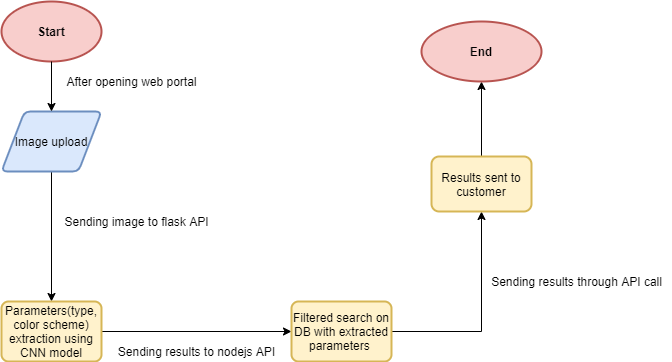

The diagram above was exported from draw.io. Its source (the exported page's mxGraphModel, read from the mxfile embedded in the PNG):
<mxGraphModel dx="1004" dy="519" grid="1" gridSize="10" guides="1" tooltips="1" connect="1" arrows="1" fold="1" page="1" pageScale="1" pageWidth="827" pageHeight="1169" math="0" shadow="0">
  <root>
    <mxCell id="WIyWlLk6GJQsqaUBKTNV-0" />
    <mxCell id="WIyWlLk6GJQsqaUBKTNV-1" parent="WIyWlLk6GJQsqaUBKTNV-0" />
    <mxCell id="NyWwl_k5gNVGK5XBJXRW-0" value="&lt;b&gt;Start&lt;/b&gt;" style="strokeWidth=2;html=1;shape=mxgraph.flowchart.start_1;whiteSpace=wrap;fillColor=#f8cecc;strokeColor=#b85450;" vertex="1" parent="WIyWlLk6GJQsqaUBKTNV-1">
      <mxGeometry x="60" y="80" width="100" height="60" as="geometry" />
    </mxCell>
    <mxCell id="NyWwl_k5gNVGK5XBJXRW-4" value="" style="edgeStyle=orthogonalEdgeStyle;rounded=0;orthogonalLoop=1;jettySize=auto;html=1;" edge="1" parent="WIyWlLk6GJQsqaUBKTNV-1" source="NyWwl_k5gNVGK5XBJXRW-1" target="NyWwl_k5gNVGK5XBJXRW-3">
      <mxGeometry relative="1" as="geometry" />
    </mxCell>
    <mxCell id="NyWwl_k5gNVGK5XBJXRW-1" value="Image upload" style="shape=parallelogram;html=1;strokeWidth=2;perimeter=parallelogramPerimeter;whiteSpace=wrap;rounded=1;arcSize=12;size=0.23;fillColor=#dae8fc;strokeColor=#6c8ebf;" vertex="1" parent="WIyWlLk6GJQsqaUBKTNV-1">
      <mxGeometry x="60" y="190" width="100" height="60" as="geometry" />
    </mxCell>
    <mxCell id="NyWwl_k5gNVGK5XBJXRW-2" value="" style="endArrow=classic;html=1;rounded=0;" edge="1" parent="WIyWlLk6GJQsqaUBKTNV-1" source="NyWwl_k5gNVGK5XBJXRW-0" target="NyWwl_k5gNVGK5XBJXRW-1">
      <mxGeometry width="50" height="50" relative="1" as="geometry">
        <mxPoint x="380" y="330" as="sourcePoint" />
        <mxPoint x="430" y="280" as="targetPoint" />
      </mxGeometry>
    </mxCell>
    <mxCell id="NyWwl_k5gNVGK5XBJXRW-8" style="edgeStyle=orthogonalEdgeStyle;rounded=0;orthogonalLoop=1;jettySize=auto;html=1;entryX=0;entryY=0.5;entryDx=0;entryDy=0;" edge="1" parent="WIyWlLk6GJQsqaUBKTNV-1" source="NyWwl_k5gNVGK5XBJXRW-3" target="NyWwl_k5gNVGK5XBJXRW-6">
      <mxGeometry relative="1" as="geometry" />
    </mxCell>
    <mxCell id="NyWwl_k5gNVGK5XBJXRW-3" value="Parameters(type, color scheme) extraction using CNN model" style="rounded=1;whiteSpace=wrap;html=1;absoluteArcSize=1;arcSize=14;strokeWidth=2;fillColor=#fff2cc;strokeColor=#d6b656;" vertex="1" parent="WIyWlLk6GJQsqaUBKTNV-1">
      <mxGeometry x="60" y="380" width="100" height="60" as="geometry" />
    </mxCell>
    <mxCell id="NyWwl_k5gNVGK5XBJXRW-10" value="" style="edgeStyle=orthogonalEdgeStyle;rounded=0;orthogonalLoop=1;jettySize=auto;html=1;" edge="1" parent="WIyWlLk6GJQsqaUBKTNV-1" source="NyWwl_k5gNVGK5XBJXRW-6" target="NyWwl_k5gNVGK5XBJXRW-9">
      <mxGeometry relative="1" as="geometry" />
    </mxCell>
    <mxCell id="NyWwl_k5gNVGK5XBJXRW-6" value="Filtered search on DB with extracted parameters&amp;nbsp;" style="rounded=1;whiteSpace=wrap;html=1;absoluteArcSize=1;arcSize=14;strokeWidth=2;fillColor=#fff2cc;strokeColor=#d6b656;" vertex="1" parent="WIyWlLk6GJQsqaUBKTNV-1">
      <mxGeometry x="350" y="380" width="100" height="60" as="geometry" />
    </mxCell>
    <mxCell id="NyWwl_k5gNVGK5XBJXRW-12" value="" style="edgeStyle=orthogonalEdgeStyle;rounded=0;orthogonalLoop=1;jettySize=auto;html=1;" edge="1" parent="WIyWlLk6GJQsqaUBKTNV-1" source="NyWwl_k5gNVGK5XBJXRW-9" target="NyWwl_k5gNVGK5XBJXRW-11">
      <mxGeometry relative="1" as="geometry" />
    </mxCell>
    <mxCell id="NyWwl_k5gNVGK5XBJXRW-9" value="Results sent to customer" style="whiteSpace=wrap;html=1;rounded=1;strokeWidth=2;arcSize=14;fillColor=#fff2cc;strokeColor=#d6b656;" vertex="1" parent="WIyWlLk6GJQsqaUBKTNV-1">
      <mxGeometry x="490" y="235" width="100" height="55" as="geometry" />
    </mxCell>
    <mxCell id="NyWwl_k5gNVGK5XBJXRW-11" value="&lt;b&gt;End&lt;/b&gt;" style="ellipse;whiteSpace=wrap;html=1;rounded=1;strokeWidth=2;arcSize=14;fillColor=#f8cecc;strokeColor=#b85450;" vertex="1" parent="WIyWlLk6GJQsqaUBKTNV-1">
      <mxGeometry x="480" y="100" width="120" height="60" as="geometry" />
    </mxCell>
    <mxCell id="NyWwl_k5gNVGK5XBJXRW-14" value="After opening web portal&lt;br&gt;" style="text;html=1;align=center;verticalAlign=middle;resizable=0;points=[];autosize=1;strokeColor=none;fillColor=none;" vertex="1" parent="WIyWlLk6GJQsqaUBKTNV-1">
      <mxGeometry x="115" y="150" width="150" height="20" as="geometry" />
    </mxCell>
    <mxCell id="NyWwl_k5gNVGK5XBJXRW-16" value="Sending image to flask API" style="text;html=1;align=center;verticalAlign=middle;resizable=0;points=[];autosize=1;strokeColor=none;fillColor=none;" vertex="1" parent="WIyWlLk6GJQsqaUBKTNV-1">
      <mxGeometry x="115" y="290" width="160" height="20" as="geometry" />
    </mxCell>
    <mxCell id="NyWwl_k5gNVGK5XBJXRW-17" value="Sending results to nodejs API" style="text;html=1;align=center;verticalAlign=middle;resizable=0;points=[];autosize=1;strokeColor=none;fillColor=none;" vertex="1" parent="WIyWlLk6GJQsqaUBKTNV-1">
      <mxGeometry x="170" y="420" width="170" height="20" as="geometry" />
    </mxCell>
    <mxCell id="NyWwl_k5gNVGK5XBJXRW-18" value="Sending results through API call" style="text;html=1;align=center;verticalAlign=middle;resizable=0;points=[];autosize=1;strokeColor=none;fillColor=none;" vertex="1" parent="WIyWlLk6GJQsqaUBKTNV-1">
      <mxGeometry x="540" y="350" width="190" height="20" as="geometry" />
    </mxCell>
  </root>
</mxGraphModel>